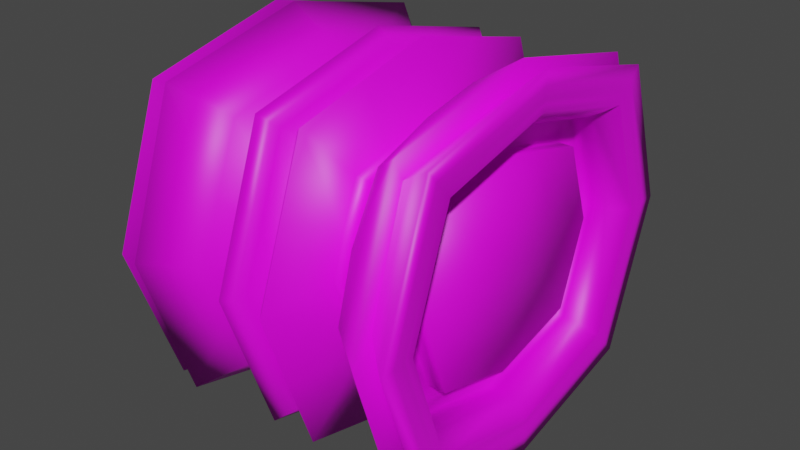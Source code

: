 # Source: 4.blend  (saved by Blender 3.2.14; exported with 4.5.12 LTS)
import bpy
from mathutils import Matrix  # noqa: F401  (used for matrix-valued properties, if any)

bpy.ops.wm.read_factory_settings(use_empty=True)
scene = bpy.context.scene
scene.name = 'Scene'

# ---- images (referenced by path relative to the original .blend; pixels are not part of the script)
import os
ASSET_DIR = os.environ.get("B2B_ASSET_DIR", "")  # directory of the original .blend (textures are referenced by path, not embedded)
HERE = os.path.dirname(os.path.abspath(__file__))  # packed textures are extracted next to this script under _unpacked/

def load_image(name, relpath, width, height, colorspace="sRGB"):
    """Load a texture the original file referenced (path relative to the .blend, or extracted next to this script)."""
    p = next((c for c in (os.path.join(HERE, relpath), os.path.join(ASSET_DIR, relpath)) if relpath and os.path.exists(c)), "")
    if p:
        img = bpy.data.images.load(p, check_existing=True)
        img.name = name
    else:  # same state as the original file: an image datablock whose file is absent (Cycles renders it pink)
        img = bpy.data.images.new(name, width, height)
        img.source = "FILE"
        img.filepath = "//" + (relpath or name)
    img.colorspace_settings.name = colorspace
    return img
img_wheel1 = load_image('Wheel1', 'Wheel1.png', 1024, 1024, 'sRGB')

# ---- materials (node trees are filled in below, after node groups)
mat_material_001 = bpy.data.materials.new('Material.001')
mat_material_001.use_transparent_shadow = False

# ---- material node trees
mat_material_001.use_nodes = True; mat_material_001.node_tree.nodes.clear()
_N = mat_material_001.node_tree.nodes; _L = mat_material_001.node_tree.links
n0 = _N.new('ShaderNodeBsdfPrincipled'); n0.name = 'Principled BSDF'; n0.location = (10, 300)
n0.distribution = 'GGX'
n0.subsurface_method = 'RANDOM_WALK_SKIN'
n0.inputs[3].default_value = 1.45
n0.inputs[27].default_value = (0.0, 0.0, 0.0, 1.0)
n0.inputs[28].default_value = 1.0
n1 = _N.new('ShaderNodeOutputMaterial'); n1.name = 'Material Output'; n1.location = (300, 300)
n2 = _N.new('ShaderNodeTexImage'); n2.name = 'Image Texture'; n2.location = (-369, 100)
n2.image = img_wheel1
_L.new(n0.outputs[0], n1.inputs[0])
_L.new(n2.outputs[0], n0.inputs[0])
n1.is_active_output = True

# ---- world
world_world = bpy.data.worlds.new('World'); scene.world = world_world
world_world.use_nodes = True; world_world.node_tree.nodes.clear()
_N = world_world.node_tree.nodes; _L = world_world.node_tree.links
n0 = _N.new('ShaderNodeOutputWorld'); n0.name = 'World Output'; n0.location = (300, 300)
n1 = _N.new('ShaderNodeBackground'); n1.name = 'Background'; n1.location = (10, 300)
n1.inputs[0].default_value = (0.05088, 0.05088, 0.05088, 1.0)
_L.new(n1.outputs[0], n0.inputs[0])
n0.is_active_output = True
world_world.color = (0.05088, 0.05088, 0.05088)
world_world.use_sun_shadow = False
world_world.sun_shadow_jitter_overblur = 0.0

# ---- meshes
me_cube_001 = bpy.data.meshes.new('Cube.001')
me_cube_001.from_pydata([(-1.0, -0.8163, -0.7979), (-1.0, -0.8172, 0.7976), (-1.0, 0.8163, -0.7979), (-1.0, 0.8172, 0.7976), (1.0, -0.8163, -0.7979), (1.0, -0.8172, 0.7976), (1.0, 0.8163, -0.7979), (1.0, 0.8172, 0.7976), (-1.0, -1.098, 0.009385), (-1.0, 1.098, 0.009385), (1.0, 1.098, 0.009385), (1.0, -1.098, 0.009385), (-1.0, 0.0, -0.9983), (-1.0, -1.571e-09, 0.9983), (1.0, 0.0, -0.9983), (1.0, 1.571e-09, 0.9983), (-1.0, 0.0, -1.143), (-1.0, -0.9239, -0.9163), (-1.0, -1.247, 0.009862), (-1.0, -0.9243, 0.9162), (-1.0, 0.0, 1.143), (-1.0, 0.9243, 0.9162), (-1.0, 1.247, 0.009862), (-1.0, 0.9239, -0.9163), (1.0, 1.247, 0.009862), (1.0, 0.9239, -0.9163), (1.0, 0.0, -1.143), (1.0, 0.0, 1.143), (1.0, -0.9243, 0.9162), (1.0, -1.247, 0.009862), (1.0, -0.9239, -0.9163), (1.0, 0.9243, 0.9162), (-0.728, 0.8074, 0.008454), (-0.728, -0.9927, 0.009048), (-0.728, 0.0, -0.7159), (-0.728, 0.0, 0.8959), (-0.728, -0.6064, -0.567), (-0.728, -0.6085, 0.5665), (-0.728, 0.6085, 0.5665), (-0.728, 0.6064, -0.567), (0.7747, -0.9927, 0.009048), (0.7747, 0.9927, 0.009048), (0.7747, 0.0, -0.7056), (0.7747, 0.0, 0.8959), (0.7747, 0.5988, -0.5586), (0.7747, -0.6009, 0.5581), (0.7747, -0.5988, -0.5586), (0.7747, 0.6009, 0.5581), (-0.3133, 0.0, -0.7264), (-0.1612, -0.9985, -0.9988), (-0.3136, -0.7819, 0.006641), (-0.3204, -0.568, 0.5746), (-0.1612, 0.0, 1.244), (-0.1612, 0.9985, 0.9988), (-0.1612, 1.351, 0.01052), (-0.3206, 0.5682, -0.5736), (0.3136, 0.7819, 0.006641), (0.678, 0.7908, -0.7854), (0.1612, 0.0, -1.244), (0.3133, 0.0, 0.7264), (0.1612, -0.9985, 0.9988), (0.1612, -1.351, 0.01052), (0.3206, -0.5682, -0.5736), (0.6782, 0.7908, 0.7857), (-1.0, 0.0, -0.8959), (-1.0, -0.7402, -0.7142), (-1.0, -0.9927, 0.009048), (-1.0, -0.7415, 0.7138), (-1.0, 0.0, 0.8959), (-1.0, 0.7415, 0.7138), (-1.0, 0.9927, 0.009048), (-1.0, 0.7402, -0.7142), (0.8693, 0.9927, 0.009048), (0.8693, 0.7402, -0.7142), (0.8693, 0.0, -0.8959), (0.8693, 0.0, 0.8959), (0.8693, -0.7415, 0.7138), (0.8693, -0.9927, 0.009048), (0.8693, -0.7402, -0.7142), (0.8693, 0.7415, 0.7138), (0.7747, 0.7968, 0.00842), (0.7747, 0.7402, -0.7142), (0.7747, 0.0, -0.8959), (0.7747, -2.919e-09, 0.7056), (0.7747, -0.7415, 0.7138), (0.7747, -0.7968, 0.00842), (0.7747, -0.7402, -0.7142), (0.7747, 0.7415, 0.7138), (0.8342, 0.0, 0.0102), (0.8342, -0.7968, 0.00842), (0.8342, 0.7968, 0.00842), (0.8342, 0.0, -0.7056), (0.8342, -2.919e-09, 0.7056), (0.8342, 0.5988, -0.5586), (0.8342, -0.6009, 0.5581), (0.8342, -0.5988, -0.5586), (0.8342, 0.6009, 0.5581), (1.0, 1.171, 0.009619), (1.0, 0.869, -0.8559), (1.0, 8.009e-10, -1.069), (1.0, -0.8697, 0.8558), (1.0, 8.009e-10, 1.069), (1.0, -0.869, -0.8559), (1.0, -1.171, 0.009619), (1.0, 0.8697, 0.8558), (0.9895, 1.137, 0.009508), (0.9895, -0.8448, 0.8281), (0.9895, -0.8439, -0.8283), (0.9895, 0.8448, 0.8281), (0.9895, 0.8439, -0.8283), (0.9895, 1.167e-09, -1.036), (0.9895, 1.167e-09, 1.036), (0.9895, -1.137, 0.009508), (0.7063, 0.9927, 0.009048), (0.7063, 0.7402, -0.7142), (0.7063, 0.0, -0.8959), (0.7063, 0.0, 0.8959), (0.7063, -0.7415, 0.7138), (0.7063, -0.9927, 0.009048), (0.7063, -0.7402, -0.7142), (0.7063, 0.7415, 0.7138), (0.7063, 0.7968, 0.00842), (0.7063, 0.5988, -0.5586), (0.7063, 0.0, -0.7056), (0.7063, -2.919e-09, 0.7056), (0.7063, -0.6009, 0.5581), (0.7063, -0.7968, 0.00842), (0.7063, -0.5988, -0.5586), (0.7063, 0.6009, 0.5581), (-0.6853, 0.0, -0.9675), (-0.678, -0.7908, -0.7854), (-0.685, -1.056, 0.008692), (-0.6782, -0.7908, 0.7857), (-0.6853, 0.0, 0.9675), (-0.6782, 0.7908, 0.7857), (-0.685, 1.056, 0.008692), (-0.678, 0.7908, -0.7854), (0.685, 1.056, 0.008692), (0.1612, 0.9985, -0.9988), (0.6853, 0.0, -0.9675), (0.6853, 0.0, 0.9675), (0.6782, -0.7908, 0.7857), (0.685, -1.056, 0.008692), (0.678, -0.7908, -0.7854), (0.1661, 0.5869, 0.5879), (-0.728, 0.0, -0.8959), (-0.728, -0.7402, -0.7142), (-0.728, -0.8074, 0.008454), (-0.728, -0.7415, 0.7138), (-0.728, 2.761e-09, 0.7159), (-0.728, 0.7415, 0.7138), (-0.728, 0.9927, 0.009048), (-0.728, 0.7402, -0.7142), (-0.8998, 0.0, 0.0102), (-0.8998, 0.8074, 0.008454), (-0.8998, -0.8074, 0.008454), (-0.8998, 0.0, -0.7159), (-0.8998, 2.761e-09, 0.7159), (-0.8998, -0.6064, -0.567), (-0.8998, -0.6085, 0.5665), (-0.8998, 0.6085, 0.5665), (-0.8998, 0.6064, -0.567), (0.0, 0.8069, -0.8077), (0.0, 0.8069, 0.8077), (0.0, -0.8069, -0.8077), (0.0, -0.8069, 0.8077), (0.0, -1.092, 0.008996), (0.0, 1.092, 0.008996), (0.0, 0.0, 1.006), (0.0, 0.0, -1.006), (-0.1612, -0.4992, -1.121), (-0.1612, -1.175, 0.5047), (-0.1612, 0.4992, 1.121), (-0.1612, 1.175, -0.4938), (0.1612, 1.175, -0.4938), (0.1612, 0.4992, -1.121), (0.1612, -0.4992, 1.121), (0.1612, -1.175, -0.4938), (-0.1612, -1.175, -0.4938), (-0.1612, 1.175, 0.5047), (0.1612, 1.175, 0.5047), (0.1612, -1.175, 0.5047), (-0.1612, 0.4992, -1.121), (-0.1612, -0.4992, 1.121), (0.1612, -0.4992, -1.121), (0.1612, 0.4992, 1.121), (0.0, 0.4034, -0.9067), (0.0, 0.4034, 0.9067), (0.0, 0.9492, -0.3986), (0.0, -0.9492, -0.3986), (0.0, -0.4034, 0.9067), (0.0, -0.4034, -0.9067), (0.0, -0.9492, 0.4083), (0.0, 0.9492, 0.4083), (-0.5146, -0.3907, -0.965), (-0.3206, -0.5682, -0.5736), (-0.5087, -1.002, 0.4172), (-0.1612, -0.9985, 0.9988), (-0.5147, 0.3906, 0.9634), (-0.3204, 0.568, 0.5746), (-0.5089, 1.003, -0.407), (-0.1612, 0.9985, -0.9988), (0.5089, 1.003, -0.407), (0.3206, 0.5682, -0.5736), (0.5146, 0.3907, -0.965), (0.5147, -0.3906, 0.9634), (0.3204, -0.568, 0.5746), (0.5089, -1.003, -0.407), (0.1612, -0.9985, -0.9988), (-0.5089, -1.003, -0.407), (-0.1612, -1.351, 0.01052), (-0.5087, 1.002, 0.4172), (-0.3136, 0.7819, 0.006641), (0.5087, 1.002, 0.4172), (0.1612, 1.351, 0.01052), (0.5087, -1.002, 0.4172), (0.3136, -0.7819, 0.006641), (-0.5146, 0.3907, -0.965), (-0.1612, 0.0, -1.244), (-0.5147, -0.3906, 0.9634), (-0.3133, 0.0, 0.7264), (0.5146, -0.3907, -0.965), (0.3133, 0.0, -0.7264), (0.5147, 0.3906, 0.9634), (0.1612, 0.0, 1.244), (0.1612, 0.9985, 0.9988), (-1.0, 0.0, -1.245), (-1.0, -1.0, -1.0), (-1.0, -1.353, 0.0102), (-1.0, -1.0, 1.0), (-1.0, 0.0, 1.245), (-1.0, 1.0, 1.0), (-1.0, 1.353, 0.0102), (-1.0, 1.0, -1.0), (1.0, 1.353, 0.0102), (1.0, 1.0, -1.0), (1.0, 0.0, -1.245), (1.0, 0.0, 1.245), (1.0, -1.0, 1.0), (1.0, -1.353, 0.0102), (1.0, -1.0, -1.0), (1.0, 1.0, 1.0), (-0.1661, -0.2934, -0.6599), (-0.1661, -0.5869, -0.5879), (-0.1661, -0.6904, 0.2974), (-0.1661, -0.5869, 0.5879), (-0.1661, 0.2934, 0.6599), (-0.1661, 0.5869, 0.5879), (-0.1661, 0.6904, -0.2895), (-0.1661, 0.5869, -0.5879), (0.1661, 0.6904, -0.2895), (0.1661, 0.5869, -0.5879), (0.1661, 0.2934, -0.6599), (0.1661, -0.2934, 0.6599), (0.1661, -0.5869, 0.5879), (0.1661, -0.6904, -0.2895), (0.1661, -0.5869, -0.5879), (-0.1661, -0.6904, -0.2895), (-0.1661, -0.7939, 0.006975), (-0.1661, 0.6904, 0.2974), (-0.1661, 0.7939, 0.006975), (0.1661, 0.6904, 0.2974), (0.1661, 0.7939, 0.006975), (0.1661, -0.6904, 0.2974), (0.1661, -0.7939, 0.006975), (-0.1661, 0.2934, -0.6599), (-0.1661, 0.0, -0.7319), (-0.1661, -0.2934, 0.6599), (-0.1661, 0.0, 0.7319), (0.1661, -0.2934, -0.6599), (0.1661, 0.0, -0.7319), (0.1661, 0.2934, 0.6599), (0.1661, 0.0, 0.7319), (0.3204, 0.568, 0.5746), (-0.8456, 0.0, -1.265), (-0.8312, -1.042, -1.032), (-0.8457, -1.383, 0.0109), (-0.8316, -1.042, 1.031), (-0.8456, 0.0, 1.264), (-0.8316, 1.042, 1.031), (-0.8457, 1.383, 0.0109), (-0.8312, 1.042, -1.032), (0.8457, 1.383, 0.0109), (0.8312, 1.042, -1.032), (0.8456, 0.0, -1.265), (0.8456, 0.0, 1.264), (0.8316, -1.042, 1.031), (0.8457, -1.383, 0.0109), (0.8312, -1.042, -1.032), (0.8316, 1.042, 1.031), (-0.3107, -0.2753, -0.6632), (-0.5339, -0.8164, -0.8272), (-0.3081, -0.69, 0.2902), (-0.5335, -0.816, 0.8273), (-0.3107, 0.2753, 0.6632), (-0.5335, 0.816, 0.8273), (-0.3082, 0.6901, -0.282), (-0.5339, 0.8164, -0.8272), (0.3082, 0.6901, -0.282), (0.5339, 0.8164, -0.8272), (0.3107, 0.2753, -0.6632), (0.3107, -0.2753, 0.6632), (0.5335, -0.816, 0.8273), (0.3082, -0.6901, -0.282), (0.5339, -0.8164, -0.8272), (-0.3082, -0.6901, -0.282), (-0.5196, -1.13, 0.008513), (-0.3081, 0.69, 0.2902), (-0.5196, 1.13, 0.008513), (0.3081, 0.69, 0.2902), (0.5196, 1.13, 0.008513), (0.3081, -0.69, 0.2902), (0.5196, -1.13, 0.008513), (-0.3107, 0.2753, -0.6632), (-0.5197, 0.0, -1.052), (-0.3107, -0.2753, 0.6632), (-0.5197, 0.0, 1.051), (0.3107, -0.2753, -0.6632), (0.5197, 0.0, -1.052), (0.3107, 0.2753, 0.6632), (0.5197, 0.0, 1.051), (0.5335, 0.816, 0.8273), (-0.1002, -0.4753, -1.068), (-0.1002, -0.9505, -0.951), (-0.1002, -1.118, 0.4806), (-0.1002, -0.9505, 0.951), (-0.1002, 0.4753, 1.068), (-0.1002, 0.9505, 0.951), (-0.1002, 1.118, -0.47), (-0.1002, 0.9505, -0.951), (0.1002, 1.118, -0.47), (0.1002, 0.9505, -0.951), (0.1002, 0.4753, -1.068), (0.1002, -0.4753, 1.068), (0.1002, -0.9505, 0.951), (0.1002, -1.118, -0.47), (0.1002, -0.9505, -0.951), (-0.1002, -1.118, -0.47), (-0.1002, -1.286, 0.01014), (-0.1002, 1.118, 0.4806), (-0.1002, 1.286, 0.01014), (0.1002, 1.118, 0.4806), (0.1002, 1.286, 0.01014), (0.1002, -1.118, 0.4806), (0.1002, -1.286, 0.01014), (-0.1002, 0.4753, -1.068), (-0.1002, 0.0, -1.184), (-0.1002, -0.4753, 1.068), (-0.1002, 0.0, 1.184), (0.1002, -0.4753, -1.068), (0.1002, 0.0, -1.184), (0.1002, 0.4753, 1.068), (0.1002, 0.0, 1.184), (0.1002, 0.9505, 0.951), (-0.06234, -0.4571, -1.027), (-0.06234, -0.9142, -0.9147), (-0.06234, -1.075, 0.4623), (-0.06234, -0.9142, 0.9147), (-0.06234, 0.4571, 1.027), (-0.06234, 0.9142, 0.9147), (-0.06234, 1.075, -0.4519), (-0.06234, 0.9142, -0.9147), (0.06234, 1.075, -0.4519), (0.06234, 0.9142, -0.9147), (0.06234, 0.4571, -1.027), (0.06234, -0.4571, 1.027), (0.06234, -0.9142, 0.9147), (0.06234, -1.075, -0.4519), (0.06234, -0.9142, -0.9147), (-0.06234, -1.075, -0.4519), (-0.06234, -1.237, 0.009855), (-0.06234, 1.075, 0.4623), (-0.06234, 1.237, 0.009855), (0.06234, 1.075, 0.4623), (0.06234, 1.237, 0.009855), (0.06234, -1.075, 0.4623), (0.06234, -1.237, 0.009855), (-0.06234, 0.4571, -1.027), (-0.06234, 0.0, -1.139), (-0.06234, -0.4571, 1.027), (-0.06234, 0.0, 1.139), (0.06234, -0.4571, -1.027), (0.06234, 0.0, -1.139), (0.06234, 0.4571, 1.027), (0.06234, 0.0, 1.139), (0.06234, 0.9142, 0.9147), (-0.03644, -0.4034, -0.9067), (-0.03644, -0.8069, -0.8077), (-0.03644, -0.9492, 0.4083), (-0.03644, -0.8069, 0.8077), (-0.03644, 0.4034, 0.9067), (-0.03644, 0.8069, 0.8077), (-0.03644, 0.9492, -0.3986), (-0.03644, 0.8069, -0.8077), (0.03644, 0.9492, -0.3986), (0.03644, 0.8069, -0.8077), (0.03644, 0.4034, -0.9067), (0.03644, -0.4034, 0.9067), (0.03644, -0.8069, 0.8077), (0.03644, -0.9492, -0.3986), (0.03644, -0.8069, -0.8077), (-0.03644, -0.9492, -0.3986), (-0.03644, -1.092, 0.008996), (-0.03644, 0.9492, 0.4083), (-0.03644, 1.092, 0.008996), (0.03644, 0.9492, 0.4083), (0.03644, 1.092, 0.008996), (0.03644, -0.9492, 0.4083), (0.03644, -1.092, 0.008996), (-0.03644, 0.4034, -0.9067), (-0.03644, 0.0, -1.006), (-0.03644, -0.4034, 0.9067), (-0.03644, 0.0, 1.006), (0.03644, -0.4034, -0.9067), (0.03644, 0.0, -1.006), (0.03644, 0.4034, 0.9067), (0.03644, 0.0, 1.006), (0.03644, 0.8069, 0.8077)], [], [(65, 66, 33, 146), (193, 163, 417, 405), (75, 76, 84, 43), (192, 165, 389, 388), (191, 413, 400, 164), (190, 411, 389, 165), (189, 166, 402, 401), (72, 79, 87, 41), (188, 167, 406, 394), (66, 67, 148, 33), (71, 64, 145, 152), (78, 74, 82, 86), (187, 390, 412, 168), (186, 396, 414, 169), (74, 73, 81, 82), (70, 71, 152, 151), (0, 12, 16, 17), (1, 8, 18, 19), (3, 13, 20, 21), (2, 9, 22, 23), (97, 98, 25, 24), (98, 99, 26, 25), (100, 101, 27, 28), (102, 103, 29, 30), (8, 0, 17, 18), (9, 3, 21, 22), (104, 97, 24, 31), (103, 100, 28, 29), (12, 2, 23, 16), (13, 1, 19, 20), (99, 102, 30, 26), (101, 104, 31, 27), (147, 37, 159, 155), (32, 39, 161, 154), (38, 32, 154, 160), (37, 149, 157, 159), (67, 68, 35, 148), (68, 69, 150, 35), (64, 65, 146, 145), (69, 70, 151, 150), (44, 80, 90, 93), (83, 45, 94, 92), (80, 47, 96, 90), (46, 42, 91, 95), (79, 75, 43, 87), (73, 72, 41, 81), (76, 77, 40, 84), (77, 78, 86, 40), (17, 16, 226, 227), (19, 18, 228, 229), (21, 20, 230, 231), (23, 22, 232, 233), (24, 25, 235, 234), (25, 26, 236, 235), (28, 27, 237, 238), (30, 29, 239, 240), (18, 17, 227, 228), (22, 21, 231, 232), (31, 24, 234, 241), (29, 28, 238, 239), (16, 23, 233, 226), (20, 19, 229, 230), (26, 30, 240, 236), (27, 31, 241, 237), (12, 0, 65, 64), (8, 1, 67, 66), (13, 3, 69, 68), (9, 2, 71, 70), (6, 10, 72, 73), (14, 6, 73, 74), (15, 5, 76, 75), (11, 4, 78, 77), (0, 8, 66, 65), (3, 9, 70, 69), (10, 7, 79, 72), (5, 11, 77, 76), (2, 12, 64, 71), (1, 13, 68, 67), (4, 14, 74, 78), (7, 15, 75, 79), (47, 80, 121, 128), (86, 82, 115, 119), (46, 85, 126, 127), (84, 40, 118, 117), (41, 87, 120, 113), (45, 83, 124, 125), (44, 42, 123, 122), (40, 86, 119, 118), (88, 92, 94, 89), (91, 88, 89, 95), (93, 90, 88, 91), (90, 96, 92, 88), (47, 83, 92, 96), (45, 85, 89, 94), (85, 46, 95, 89), (42, 44, 93, 91), (111, 108, 104, 101), (110, 107, 102, 99), (112, 106, 100, 103), (108, 105, 97, 104), (107, 112, 103, 102), (106, 111, 101, 100), (109, 110, 99, 98), (105, 109, 98, 97), (10, 6, 109, 105), (6, 14, 110, 109), (5, 15, 111, 106), (4, 11, 112, 107), (7, 10, 105, 108), (11, 5, 106, 112), (14, 4, 107, 110), (15, 7, 108, 111), (121, 122, 114, 113), (122, 123, 115, 114), (125, 124, 116, 117), (127, 126, 118, 119), (128, 121, 113, 120), (126, 125, 117, 118), (123, 127, 119, 115), (124, 128, 120, 116), (85, 45, 125, 126), (87, 43, 116, 120), (81, 41, 113, 114), (42, 46, 127, 123), (82, 81, 114, 115), (83, 47, 128, 124), (43, 84, 117, 116), (80, 44, 122, 121), (314, 194, 291, 275, 274), (306, 196, 293, 277, 276), (316, 198, 295, 279, 278), (308, 200, 297, 281, 280), (299, 202, 310, 282, 283), (318, 204, 299, 283, 284), (320, 205, 302, 286, 285), (312, 207, 304, 288, 287), (291, 209, 306, 276, 275), (295, 211, 308, 280, 279), (310, 213, 321, 289, 282), (302, 215, 312, 287, 286), (297, 217, 314, 274, 281), (293, 219, 316, 278, 277), (304, 221, 318, 284, 288), (321, 223, 320, 285, 289), (36, 34, 145, 146), (37, 147, 33, 148), (38, 149, 35, 150), (39, 32, 151, 152), (147, 36, 146, 33), (32, 38, 150, 151), (34, 39, 152, 145), (149, 37, 148, 35), (153, 157, 160, 154), (156, 153, 154, 161), (158, 155, 153, 156), (155, 159, 157, 153), (39, 34, 156, 161), (36, 147, 155, 158), (149, 38, 160, 157), (34, 36, 158, 156), (409, 186, 169, 410), (393, 162, 186, 409), (162, 395, 396, 186), (415, 187, 168, 416), (417, 163, 187, 415), (163, 391, 390, 187), (162, 188, 394, 395), (393, 392, 188, 162), (392, 404, 167, 188), (164, 189, 401, 387), (400, 399, 189, 164), (399, 408, 166, 189), (397, 190, 165, 398), (416, 168, 190, 397), (168, 412, 411, 190), (386, 191, 164, 387), (410, 169, 191, 386), (169, 414, 413, 191), (166, 192, 388, 402), (408, 407, 192, 166), (407, 398, 165, 192), (167, 193, 405, 406), (404, 403, 193, 167), (403, 391, 163, 193), (170, 49, 243, 242), (171, 197, 245, 244), (172, 53, 247, 246), (173, 201, 249, 248), (138, 174, 250, 251), (175, 138, 251, 252), (176, 60, 254, 253), (177, 208, 256, 255), (178, 210, 258, 257), (179, 54, 260, 259), (214, 180, 261, 262), (181, 61, 264, 263), (182, 218, 266, 265), (183, 52, 268, 267), (184, 58, 270, 269), (185, 224, 272, 271), (218, 170, 242, 266), (210, 171, 244, 258), (52, 172, 246, 268), (54, 173, 248, 260), (174, 214, 262, 250), (58, 175, 252, 270), (224, 176, 253, 272), (61, 177, 255, 264), (49, 178, 257, 243), (53, 179, 259, 247), (180, 225, 144, 261), (60, 181, 263, 254), (201, 182, 265, 249), (197, 183, 267, 245), (208, 184, 269, 256), (225, 185, 271, 144), (129, 130, 227, 226), (131, 132, 229, 228), (133, 134, 231, 230), (135, 136, 233, 232), (57, 137, 234, 235), (139, 57, 235, 236), (140, 141, 238, 237), (142, 143, 240, 239), (130, 131, 228, 227), (134, 135, 232, 231), (137, 63, 241, 234), (141, 142, 239, 238), (136, 129, 226, 233), (132, 133, 230, 229), (143, 139, 236, 240), (63, 140, 237, 241), (195, 290, 242, 243), (51, 292, 244, 245), (199, 294, 246, 247), (55, 296, 248, 249), (298, 203, 251, 250), (203, 300, 252, 251), (206, 301, 253, 254), (62, 303, 255, 256), (50, 305, 257, 258), (212, 307, 259, 260), (309, 56, 262, 261), (216, 311, 263, 264), (48, 313, 265, 266), (220, 315, 267, 268), (222, 317, 269, 270), (59, 319, 271, 272), (290, 48, 266, 242), (292, 50, 258, 244), (294, 220, 268, 246), (296, 212, 260, 248), (56, 298, 250, 262), (300, 222, 270, 252), (301, 59, 272, 253), (303, 216, 264, 255), (305, 195, 243, 257), (307, 199, 247, 259), (273, 309, 261, 144), (311, 206, 254, 263), (313, 55, 249, 265), (315, 51, 245, 267), (317, 62, 256, 269), (319, 273, 144, 271), (274, 275, 130, 129), (276, 277, 132, 131), (278, 279, 134, 133), (280, 281, 136, 135), (283, 282, 137, 57), (284, 283, 57, 139), (285, 286, 141, 140), (287, 288, 143, 142), (275, 276, 131, 130), (279, 280, 135, 134), (282, 289, 63, 137), (286, 287, 142, 141), (281, 274, 129, 136), (277, 278, 133, 132), (288, 284, 139, 143), (289, 285, 140, 63), (291, 194, 290, 195), (293, 196, 292, 51), (295, 198, 294, 199), (297, 200, 296, 55), (202, 299, 203, 298), (299, 204, 300, 203), (302, 205, 301, 206), (304, 207, 303, 62), (306, 209, 305, 50), (308, 211, 307, 212), (213, 310, 56, 309), (312, 215, 311, 216), (314, 217, 313, 48), (316, 219, 315, 220), (318, 221, 317, 222), (320, 223, 319, 59), (194, 314, 48, 290), (196, 306, 50, 292), (198, 316, 220, 294), (200, 308, 212, 296), (310, 202, 298, 56), (204, 318, 222, 300), (205, 320, 59, 301), (207, 312, 216, 303), (209, 291, 195, 305), (211, 295, 199, 307), (321, 213, 309, 273), (215, 302, 206, 311), (217, 297, 55, 313), (219, 293, 51, 315), (221, 304, 62, 317), (223, 321, 273, 319), (322, 323, 49, 170), (324, 325, 197, 171), (326, 327, 53, 172), (328, 329, 201, 173), (331, 330, 174, 138), (332, 331, 138, 175), (333, 334, 60, 176), (335, 336, 208, 177), (337, 338, 210, 178), (339, 340, 54, 179), (342, 341, 180, 214), (343, 344, 61, 181), (345, 346, 218, 182), (347, 348, 52, 183), (349, 350, 58, 184), (351, 352, 224, 185), (346, 322, 170, 218), (338, 324, 171, 210), (348, 326, 172, 52), (340, 328, 173, 54), (330, 342, 214, 174), (350, 332, 175, 58), (352, 333, 176, 224), (344, 335, 177, 61), (323, 337, 178, 49), (327, 339, 179, 53), (341, 353, 225, 180), (334, 343, 181, 60), (329, 345, 182, 201), (325, 347, 183, 197), (336, 349, 184, 208), (353, 351, 185, 225), (354, 355, 323, 322), (356, 357, 325, 324), (358, 359, 327, 326), (360, 361, 329, 328), (363, 362, 330, 331), (364, 363, 331, 332), (365, 366, 334, 333), (367, 368, 336, 335), (369, 370, 338, 337), (371, 372, 340, 339), (374, 373, 341, 342), (375, 376, 344, 343), (377, 378, 346, 345), (379, 380, 348, 347), (381, 382, 350, 349), (383, 384, 352, 351), (378, 354, 322, 346), (370, 356, 324, 338), (380, 358, 326, 348), (372, 360, 328, 340), (362, 374, 342, 330), (382, 364, 332, 350), (384, 365, 333, 352), (376, 367, 335, 344), (355, 369, 337, 323), (359, 371, 339, 327), (373, 385, 353, 341), (366, 375, 343, 334), (361, 377, 345, 329), (357, 379, 347, 325), (368, 381, 349, 336), (385, 383, 351, 353), (386, 387, 355, 354), (388, 389, 357, 356), (390, 391, 359, 358), (392, 393, 361, 360), (395, 394, 362, 363), (396, 395, 363, 364), (397, 398, 366, 365), (399, 400, 368, 367), (401, 402, 370, 369), (403, 404, 372, 371), (406, 405, 373, 374), (407, 408, 376, 375), (409, 410, 378, 377), (411, 412, 380, 379), (413, 414, 382, 381), (415, 416, 384, 383), (410, 386, 354, 378), (402, 388, 356, 370), (412, 390, 358, 380), (404, 392, 360, 372), (394, 406, 374, 362), (414, 396, 364, 382), (416, 397, 365, 384), (408, 399, 367, 376), (387, 401, 369, 355), (391, 403, 371, 359), (405, 417, 385, 373), (398, 407, 375, 366), (393, 409, 377, 361), (389, 411, 379, 357), (400, 413, 381, 368), (417, 415, 383, 385)])
me_cube_001.polygons.foreach_set('use_smooth', [True] * 408)
_uv = me_cube_001.uv_layers.new(name='UVMap')
_uv.uv.foreach_set('vector', [0.4163, 0.04056, 0.5011, 0.03325, 0.5011, 0.03325, 0.4163, 0.04056, 0.5698, 0.3817, 0.6384, 0.3884, 0.7343, 0.5, 0.5709, 0.3984, 0.59, 0.625, 0.5838, 0.7094, 0.5838, 0.7094, 0.59, 0.625, 0.5631, 0.875, 0.625, 0.875, 0.625, 0.8907, 0.5631, 0.8907, 0.25, 0.6875, 0.2657, 0.6875, 0.2657, 0.75, 0.25, 0.75, 0.7433, 0.6942, 0.76, 0.6931, 0.7544, 0.7613, 0.7366, 0.7634, 0.4314, 0.8683, 0.5013, 0.875, 0.5013, 0.8907, 0.4325, 0.885, 0.5011, 0.5333, 0.5838, 0.5406, 0.5838, 0.5406, 0.5011, 0.5333, 0.4314, 0.3817, 0.5013, 0.375, 0.5013, 0.3907, 0.4304, 0.3984, 0.5011, 0.03325, 0.5838, 0.04057, 0.5838, 0.04057, 0.5011, 0.03325, 0.4163, 0.2094, 0.4102, 0.125, 0.4102, 0.125, 0.4163, 0.2094, 0.4163, 0.7094, 0.4102, 0.625, 0.4102, 0.625, 0.4163, 0.7094, 0.75, 0.5625, 0.7657, 0.5625, 0.7657, 0.625, 0.75, 0.625, 0.25, 0.5625, 0.2657, 0.5625, 0.2657, 0.625, 0.25, 0.625, 0.4102, 0.625, 0.4163, 0.5406, 0.4163, 0.5406, 0.4102, 0.625, 0.5011, 0.2167, 0.4163, 0.2094, 0.4163, 0.2094, 0.5011, 0.2167, 0.4042, 0.02868, 0.3999, 0.125, 0.3853, 0.125, 0.3871, 0.01188, 0.5958, 0.02869, 0.5012, 0.02351, 0.5012, 0.009737, 0.6129, 0.01188, 0.5958, 0.2213, 0.6002, 0.125, 0.6147, 0.125, 0.6129, 0.2381, 0.4042, 0.2213, 0.5012, 0.2265, 0.5012, 0.2402, 0.3871, 0.2381, 0.5012, 0.5168, 0.3958, 0.5204, 0.3871, 0.5119, 0.5012, 0.5098, 0.3958, 0.5204, 0.3927, 0.625, 0.3853, 0.625, 0.3871, 0.5119, 0.6042, 0.7296, 0.6073, 0.625, 0.6147, 0.625, 0.6129, 0.7381, 0.3958, 0.7296, 0.5012, 0.7332, 0.5012, 0.7402, 0.3871, 0.7381, 0.5012, 0.02351, 0.4042, 0.02868, 0.3871, 0.01188, 0.5012, 0.009737, 0.5012, 0.2265, 0.5958, 0.2213, 0.6129, 0.2381, 0.5012, 0.2402, 0.6042, 0.5204, 0.5012, 0.5168, 0.5012, 0.5098, 0.6129, 0.5119, 0.5012, 0.7332, 0.6042, 0.7296, 0.6129, 0.7381, 0.5012, 0.7402, 0.3999, 0.125, 0.4042, 0.2213, 0.3871, 0.2381, 0.3853, 0.125, 0.6002, 0.125, 0.5958, 0.02869, 0.6129, 0.01188, 0.6147, 0.125, 0.3927, 0.625, 0.3958, 0.7296, 0.3871, 0.7381, 0.3853, 0.625, 0.6073, 0.625, 0.6042, 0.5204, 0.6129, 0.5119, 0.6147, 0.625, 0.5011, 0.05036, 0.5644, 0.05896, 0.5644, 0.05896, 0.5011, 0.05036, 0.5011, 0.1996, 0.4357, 0.191, 0.4357, 0.191, 0.5011, 0.1996, 0.5644, 0.191, 0.5011, 0.1996, 0.5011, 0.1996, 0.5644, 0.191, 0.5644, 0.05896, 0.572, 0.125, 0.572, 0.125, 0.5644, 0.05896, 0.5838, 0.04057, 0.59, 0.125, 0.59, 0.125, 0.5838, 0.04057, 0.59, 0.125, 0.5838, 0.2094, 0.5838, 0.2094, 0.59, 0.125, 0.4102, 0.125, 0.4163, 0.04056, 0.4163, 0.04056, 0.4102, 0.125, 0.5838, 0.2094, 0.5011, 0.2167, 0.5011, 0.2167, 0.5838, 0.2094, 0.4368, 0.56, 0.5011, 0.5514, 0.5011, 0.5514, 0.4368, 0.56, 0.5709, 0.625, 0.5633, 0.69, 0.5633, 0.69, 0.5709, 0.625, 0.5011, 0.5514, 0.5633, 0.56, 0.5633, 0.56, 0.5011, 0.5514, 0.4368, 0.69, 0.4293, 0.625, 0.4293, 0.625, 0.4368, 0.69, 0.5838, 0.5406, 0.59, 0.625, 0.59, 0.625, 0.5838, 0.5406, 0.4163, 0.5406, 0.5011, 0.5333, 0.5011, 0.5333, 0.4163, 0.5406, 0.5838, 0.7094, 0.5011, 0.7167, 0.5011, 0.7167, 0.5838, 0.7094, 0.5011, 0.7167, 0.4163, 0.7094, 0.4163, 0.7094, 0.5011, 0.7167, 0.3871, 0.01188, 0.3853, 0.125, 0.375, 0.125, 0.375, 0.0, 0.6129, 0.01188, 0.5012, 0.009737, 0.5013, 0.0, 0.625, 0.0, 0.6129, 0.2381, 0.6147, 0.125, 0.625, 0.125, 0.625, 0.25, 0.3871, 0.2381, 0.5012, 0.2402, 0.5013, 0.25, 0.375, 0.25, 0.5012, 0.5098, 0.3871, 0.5119, 0.375, 0.5, 0.5013, 0.5, 0.3871, 0.5119, 0.3853, 0.625, 0.375, 0.625, 0.375, 0.5, 0.6129, 0.7381, 0.6147, 0.625, 0.625, 0.625, 0.625, 0.75, 0.3871, 0.7381, 0.5012, 0.7402, 0.5013, 0.75, 0.375, 0.75, 0.5012, 0.009737, 0.3871, 0.01188, 0.375, 0.0, 0.5013, 0.0, 0.5012, 0.2402, 0.6129, 0.2381, 0.625, 0.25, 0.5013, 0.25, 0.6129, 0.5119, 0.5012, 0.5098, 0.5013, 0.5, 0.625, 0.5, 0.5012, 0.7402, 0.6129, 0.7381, 0.625, 0.75, 0.5013, 0.75, 0.3853, 0.125, 0.3871, 0.2381, 0.375, 0.25, 0.375, 0.125, 0.6147, 0.125, 0.6129, 0.01188, 0.625, 0.0, 0.625, 0.125, 0.3853, 0.625, 0.3871, 0.7381, 0.375, 0.75, 0.375, 0.625, 0.6147, 0.625, 0.6129, 0.5119, 0.625, 0.5, 0.625, 0.625, 0.3999, 0.125, 0.4042, 0.02868, 0.4163, 0.04056, 0.4102, 0.125, 0.5012, 0.02351, 0.5958, 0.02869, 0.5838, 0.04057, 0.5011, 0.03325, 0.6002, 0.125, 0.5958, 0.2213, 0.5838, 0.2094, 0.59, 0.125, 0.5012, 0.2265, 0.4042, 0.2213, 0.4163, 0.2094, 0.5011, 0.2167, 0.4042, 0.5287, 0.5012, 0.5235, 0.5011, 0.5333, 0.4163, 0.5406, 0.3999, 0.625, 0.4042, 0.5287, 0.4163, 0.5406, 0.4102, 0.625, 0.6002, 0.625, 0.5958, 0.7213, 0.5838, 0.7094, 0.59, 0.625, 0.5012, 0.7265, 0.4042, 0.7213, 0.4163, 0.7094, 0.5011, 0.7167, 0.4042, 0.02868, 0.5012, 0.02351, 0.5011, 0.03325, 0.4163, 0.04056, 0.5958, 0.2213, 0.5012, 0.2265, 0.5011, 0.2167, 0.5838, 0.2094, 0.5012, 0.5235, 0.5958, 0.5287, 0.5838, 0.5406, 0.5011, 0.5333, 0.5958, 0.7213, 0.5012, 0.7265, 0.5011, 0.7167, 0.5838, 0.7094, 0.4042, 0.2213, 0.3999, 0.125, 0.4102, 0.125, 0.4163, 0.2094, 0.5958, 0.02869, 0.6002, 0.125, 0.59, 0.125, 0.5838, 0.04057, 0.4042, 0.7213, 0.3999, 0.625, 0.4102, 0.625, 0.4163, 0.7094, 0.5958, 0.5287, 0.6002, 0.625, 0.59, 0.625, 0.5838, 0.5406, 0.5633, 0.56, 0.5011, 0.5514, 0.5011, 0.5514, 0.5633, 0.56, 0.4163, 0.7094, 0.4102, 0.625, 0.4102, 0.625, 0.4163, 0.7094, 0.4368, 0.69, 0.5011, 0.6986, 0.5011, 0.6986, 0.4368, 0.69, 0.5838, 0.7094, 0.5011, 0.7167, 0.5011, 0.7167, 0.5838, 0.7094, 0.5011, 0.5333, 0.5838, 0.5406, 0.5838, 0.5406, 0.5011, 0.5333, 0.5633, 0.69, 0.5709, 0.625, 0.5709, 0.625, 0.5633, 0.69, 0.4368, 0.56, 0.4293, 0.625, 0.4293, 0.625, 0.4368, 0.56, 0.5011, 0.7167, 0.4163, 0.7094, 0.4163, 0.7094, 0.5011, 0.7167, 0.5013, 0.625, 0.5709, 0.625, 0.5633, 0.69, 0.5011, 0.6986, 0.4293, 0.625, 0.5013, 0.625, 0.5011, 0.6986, 0.4368, 0.69, 0.4368, 0.56, 0.5011, 0.5514, 0.5013, 0.625, 0.4293, 0.625, 0.5011, 0.5514, 0.5633, 0.56, 0.5709, 0.625, 0.5013, 0.625, 0.5633, 0.56, 0.5709, 0.625, 0.5709, 0.625, 0.5633, 0.56, 0.5633, 0.69, 0.5011, 0.6986, 0.5011, 0.6986, 0.5633, 0.69, 0.5011, 0.6986, 0.4368, 0.69, 0.4368, 0.69, 0.5011, 0.6986, 0.4293, 0.625, 0.4368, 0.56, 0.4368, 0.56, 0.4293, 0.625, 0.604, 0.625, 0.6002, 0.5244, 0.6042, 0.5204, 0.6073, 0.625, 0.3961, 0.625, 0.3998, 0.7256, 0.3958, 0.7296, 0.3927, 0.625, 0.5012, 0.73, 0.6002, 0.7256, 0.6042, 0.7296, 0.5012, 0.7332, 0.6002, 0.5244, 0.5012, 0.52, 0.5012, 0.5168, 0.6042, 0.5204, 0.3998, 0.7256, 0.5012, 0.73, 0.5012, 0.7332, 0.3958, 0.7296, 0.6002, 0.7256, 0.604, 0.625, 0.6073, 0.625, 0.6042, 0.7296, 0.3998, 0.5244, 0.3961, 0.625, 0.3927, 0.625, 0.3958, 0.5204, 0.5012, 0.52, 0.3998, 0.5244, 0.3958, 0.5204, 0.5012, 0.5168, 0.5012, 0.5235, 0.4042, 0.5287, 0.3998, 0.5244, 0.5012, 0.52, 0.4042, 0.5287, 0.3999, 0.625, 0.3961, 0.625, 0.3998, 0.5244, 0.5958, 0.7213, 0.6002, 0.625, 0.604, 0.625, 0.6002, 0.7256, 0.4042, 0.7213, 0.5012, 0.7265, 0.5012, 0.73, 0.3998, 0.7256, 0.5958, 0.5287, 0.5012, 0.5235, 0.5012, 0.52, 0.6002, 0.5244, 0.5012, 0.7265, 0.5958, 0.7213, 0.6002, 0.7256, 0.5012, 0.73, 0.3999, 0.625, 0.4042, 0.7213, 0.3998, 0.7256, 0.3961, 0.625, 0.6002, 0.625, 0.5958, 0.5287, 0.6002, 0.5244, 0.604, 0.625, 0.5011, 0.5514, 0.4368, 0.56, 0.4163, 0.5406, 0.5011, 0.5333, 0.4368, 0.56, 0.4293, 0.625, 0.4102, 0.625, 0.4163, 0.5406, 0.5633, 0.69, 0.5709, 0.625, 0.59, 0.625, 0.5838, 0.7094, 0.4368, 0.69, 0.5011, 0.6986, 0.5011, 0.7167, 0.4163, 0.7094, 0.5633, 0.56, 0.5011, 0.5514, 0.5011, 0.5333, 0.5838, 0.5406, 0.5011, 0.6986, 0.5633, 0.69, 0.5838, 0.7094, 0.5011, 0.7167, 0.4293, 0.625, 0.4368, 0.69, 0.4163, 0.7094, 0.4102, 0.625, 0.5709, 0.625, 0.5633, 0.56, 0.5838, 0.5406, 0.59, 0.625, 0.5011, 0.6986, 0.5633, 0.69, 0.5633, 0.69, 0.5011, 0.6986, 0.5838, 0.5406, 0.59, 0.625, 0.59, 0.625, 0.5838, 0.5406, 0.4163, 0.5406, 0.5011, 0.5333, 0.5011, 0.5333, 0.4163, 0.5406, 0.4293, 0.625, 0.4368, 0.69, 0.4368, 0.69, 0.4293, 0.625, 0.4102, 0.625, 0.4163, 0.5406, 0.4163, 0.5406, 0.4102, 0.625, 0.5709, 0.625, 0.5633, 0.56, 0.5633, 0.56, 0.5709, 0.625, 0.59, 0.625, 0.5838, 0.7094, 0.5838, 0.7094, 0.59, 0.625, 0.5011, 0.5514, 0.4368, 0.56, 0.4368, 0.56, 0.5011, 0.5514, 0.143, 0.6252, 0.1429, 0.683, 0.143, 0.7467, 0.1339, 0.7529, 0.1339, 0.6252, 0.5019, 0.9819, 0.5617, 0.9819, 0.6241, 0.9819, 0.6258, 0.9913, 0.502, 0.9913, 0.857, 0.6248, 0.857, 0.567, 0.857, 0.5034, 0.8661, 0.497, 0.8661, 0.6248, 0.5005, 0.2681, 0.4398, 0.2681, 0.3761, 0.2681, 0.3741, 0.2587, 0.5007, 0.2587, 0.357, 0.5033, 0.4309, 0.4909, 0.5004, 0.482, 0.5006, 0.4913, 0.3661, 0.4971, 0.357, 0.6248, 0.3571, 0.567, 0.357, 0.5033, 0.3661, 0.4971, 0.3661, 0.6248, 0.6429, 0.6252, 0.6344, 0.6916, 0.6241, 0.7681, 0.6258, 0.7587, 0.6339, 0.6252, 0.5004, 0.768, 0.4309, 0.7591, 0.357, 0.7467, 0.3661, 0.7529, 0.5007, 0.7587, 0.3761, 0.9819, 0.44, 0.9819, 0.5019, 0.9819, 0.502, 0.9913, 0.3741, 0.9913, 0.6241, 0.2681, 0.5614, 0.2681, 0.5005, 0.2681, 0.5007, 0.2587, 0.6258, 0.2587, 0.5004, 0.482, 0.5703, 0.4909, 0.643, 0.5034, 0.6339, 0.497, 0.5006, 0.4913, 0.6241, 0.7681, 0.5614, 0.7681, 0.5004, 0.768, 0.5007, 0.7587, 0.6258, 0.7587, 0.143, 0.5033, 0.1429, 0.5671, 0.143, 0.6252, 0.1339, 0.6252, 0.1339, 0.4971, 0.857, 0.7466, 0.857, 0.6829, 0.857, 0.6248, 0.8661, 0.6248, 0.8661, 0.753, 0.357, 0.7467, 0.3571, 0.6829, 0.357, 0.6248, 0.3661, 0.6248, 0.3661, 0.7529, 0.643, 0.5034, 0.6429, 0.5671, 0.6429, 0.6252, 0.6339, 0.6252, 0.6339, 0.497, 0.4357, 0.059, 0.4283, 0.125, 0.4102, 0.125, 0.4163, 0.04056, 0.5644, 0.05896, 0.5011, 0.05036, 0.5011, 0.03325, 0.5838, 0.04057, 0.5644, 0.191, 0.572, 0.125, 0.59, 0.125, 0.5838, 0.2094, 0.4357, 0.191, 0.5011, 0.1996, 0.5011, 0.2167, 0.4163, 0.2094, 0.5011, 0.05036, 0.4357, 0.059, 0.4163, 0.04056, 0.5011, 0.03325, 0.5011, 0.1996, 0.5644, 0.191, 0.5838, 0.2094, 0.5011, 0.2167, 0.4283, 0.125, 0.4357, 0.191, 0.4163, 0.2094, 0.4102, 0.125, 0.572, 0.125, 0.5644, 0.05896, 0.5838, 0.04057, 0.59, 0.125, 0.5013, 0.125, 0.572, 0.125, 0.5644, 0.191, 0.5011, 0.1996, 0.4283, 0.125, 0.5013, 0.125, 0.5011, 0.1996, 0.4357, 0.191, 0.4357, 0.059, 0.5011, 0.05036, 0.5013, 0.125, 0.4283, 0.125, 0.5011, 0.05036, 0.5644, 0.05896, 0.572, 0.125, 0.5013, 0.125, 0.4357, 0.191, 0.4283, 0.125, 0.4283, 0.125, 0.4357, 0.191, 0.4357, 0.059, 0.5011, 0.05036, 0.5011, 0.05036, 0.4357, 0.059, 0.572, 0.125, 0.5644, 0.191, 0.5644, 0.191, 0.572, 0.125, 0.4283, 0.125, 0.4357, 0.059, 0.4357, 0.059, 0.4283, 0.125, 0.2343, 0.5625, 0.25, 0.5625, 0.25, 0.625, 0.2343, 0.625, 0.2343, 0.5, 0.25, 0.5, 0.25, 0.5625, 0.2343, 0.5625, 0.25, 0.5, 0.2657, 0.5, 0.2657, 0.5625, 0.25, 0.5625, 0.7343, 0.5625, 0.75, 0.5625, 0.75, 0.625, 0.7343, 0.625, 0.7343, 0.5, 0.75, 0.5, 0.75, 0.5625, 0.7343, 0.5625, 0.75, 0.5, 0.7657, 0.5, 0.7657, 0.5625, 0.75, 0.5625, 0.3616, 0.3884, 0.4314, 0.3817, 0.4304, 0.3984, 0.2657, 0.5, 0.3637, 0.3706, 0.4325, 0.365, 0.4314, 0.3817, 0.3616, 0.3884, 0.4325, 0.365, 0.5013, 0.3593, 0.5013, 0.375, 0.4314, 0.3817, 0.3616, 0.8616, 0.4314, 0.8683, 0.4325, 0.885, 0.3637, 0.8794, 0.2657, 0.75, 0.4304, 0.8516, 0.4314, 0.8683, 0.3616, 0.8616, 0.4304, 0.8516, 0.5013, 0.8593, 0.5013, 0.875, 0.4314, 0.8683, 0.7266, 0.6953, 0.7433, 0.6942, 0.7366, 0.7634, 0.625, 0.8593, 0.7343, 0.625, 0.75, 0.625, 0.7433, 0.6942, 0.7266, 0.6953, 0.75, 0.625, 0.7657, 0.625, 0.76, 0.6931, 0.7433, 0.6942, 0.2343, 0.6875, 0.25, 0.6875, 0.25, 0.75, 0.2343, 0.75, 0.2343, 0.625, 0.25, 0.625, 0.25, 0.6875, 0.2343, 0.6875, 0.25, 0.625, 0.2657, 0.625, 0.2657, 0.6875, 0.25, 0.6875, 0.5013, 0.875, 0.5631, 0.875, 0.5631, 0.8907, 0.5013, 0.8907, 0.5013, 0.8593, 0.5631, 0.8593, 0.5631, 0.875, 0.5013, 0.875, 0.5631, 0.8593, 0.625, 0.8593, 0.625, 0.875, 0.5631, 0.875, 0.5013, 0.375, 0.5698, 0.3817, 0.5709, 0.3984, 0.5013, 0.3907, 0.5013, 0.3593, 0.5688, 0.365, 0.5698, 0.3817, 0.5013, 0.375, 0.5688, 0.365, 0.6363, 0.3706, 0.6384, 0.3884, 0.5698, 0.3817, 0.194, 0.6875, 0.194, 0.75, 0.1518, 0.75, 0.1518, 0.6875, 0.5631, 0.931, 0.625, 0.931, 0.625, 0.9732, 0.5631, 0.9732, 0.806, 0.5625, 0.806, 0.5, 0.8482, 0.5, 0.8482, 0.5625, 0.4353, 0.3219, 0.3692, 0.3248, 0.375, 0.2768, 0.4381, 0.2768, 0.306, 0.5, 0.4276, 0.4415, 0.4247, 0.4866, 0.3482, 0.5, 0.306, 0.5625, 0.306, 0.5, 0.3482, 0.5, 0.3482, 0.5625, 0.6835, 0.698, 0.625, 0.819, 0.625, 0.7768, 0.6384, 0.7009, 0.4276, 0.8085, 0.306, 0.75, 0.3482, 0.75, 0.4247, 0.7634, 0.4353, 0.9281, 0.5013, 0.931, 0.5013, 0.9732, 0.4381, 0.9732, 0.566, 0.3219, 0.5013, 0.319, 0.5013, 0.2768, 0.5631, 0.2768, 0.5013, 0.431, 0.5737, 0.4415, 0.5765, 0.4866, 0.5013, 0.4732, 0.5631, 0.819, 0.5013, 0.819, 0.5013, 0.7768, 0.5631, 0.7768, 0.194, 0.5625, 0.194, 0.625, 0.1518, 0.625, 0.1518, 0.5625, 0.8031, 0.6904, 0.806, 0.625, 0.8482, 0.625, 0.8482, 0.6875, 0.306, 0.6875, 0.306, 0.625, 0.3482, 0.625, 0.3482, 0.6875, 0.694, 0.5625, 0.694, 0.625, 0.6518, 0.625, 0.6518, 0.5625, 0.194, 0.625, 0.194, 0.6875, 0.1518, 0.6875, 0.1518, 0.625, 0.5013, 0.931, 0.5631, 0.931, 0.5631, 0.9732, 0.5013, 0.9732, 0.806, 0.625, 0.806, 0.5625, 0.8482, 0.5625, 0.8482, 0.625, 0.5013, 0.319, 0.4353, 0.3219, 0.4381, 0.2768, 0.5013, 0.2768, 0.4276, 0.4415, 0.5013, 0.431, 0.5013, 0.4732, 0.4247, 0.4866, 0.306, 0.625, 0.306, 0.5625, 0.3482, 0.5625, 0.3482, 0.625, 0.694, 0.625, 0.6835, 0.698, 0.6384, 0.7009, 0.6518, 0.625, 0.5013, 0.819, 0.4276, 0.8085, 0.4247, 0.7634, 0.5013, 0.7768, 0.3692, 0.9252, 0.4353, 0.9281, 0.4381, 0.9732, 0.375, 0.9732, 0.6308, 0.3248, 0.566, 0.3219, 0.5631, 0.2768, 0.625, 0.2768, 0.5737, 0.4415, 0.694, 0.5, 0.6518, 0.5, 0.5765, 0.4866, 0.625, 0.819, 0.5631, 0.819, 0.5631, 0.7768, 0.625, 0.7768, 0.194, 0.5, 0.194, 0.5625, 0.1518, 0.5625, 0.1518, 0.5, 0.8002, 0.7558, 0.8031, 0.6904, 0.8482, 0.6875, 0.8482, 0.75, 0.306, 0.75, 0.306, 0.6875, 0.3482, 0.6875, 0.3482, 0.75, 0.694, 0.5, 0.694, 0.5625, 0.6518, 0.5625, 0.6518, 0.5, 0.1313, 0.6252, 0.1313, 0.7523, 0.125, 0.75, 0.125, 0.625, 0.5018, 0.9938, 0.6258, 0.9938, 0.625, 1.0, 0.5013, 1.0, 0.8687, 0.6248, 0.8687, 0.4976, 0.875, 0.5, 0.875, 0.625, 0.5008, 0.2562, 0.3742, 0.2562, 0.375, 0.25, 0.5013, 0.25, 0.3687, 0.4977, 0.5008, 0.4937, 0.5013, 0.5, 0.375, 0.5, 0.3687, 0.6248, 0.3687, 0.4977, 0.375, 0.5, 0.375, 0.625, 0.6313, 0.6252, 0.6258, 0.7562, 0.625, 0.75, 0.625, 0.625, 0.5008, 0.7562, 0.3687, 0.7523, 0.375, 0.75, 0.5013, 0.75, 0.3742, 0.9938, 0.5018, 0.9938, 0.5013, 1.0, 0.375, 1.0, 0.6258, 0.2562, 0.5008, 0.2562, 0.5013, 0.25, 0.625, 0.25, 0.5008, 0.4937, 0.6313, 0.4976, 0.625, 0.5, 0.5013, 0.5, 0.6258, 0.7562, 0.5008, 0.7562, 0.5013, 0.75, 0.625, 0.75, 0.1313, 0.4977, 0.1313, 0.6252, 0.125, 0.625, 0.125, 0.5, 0.8687, 0.7524, 0.8687, 0.6248, 0.875, 0.625, 0.875, 0.75, 0.3687, 0.7523, 0.3687, 0.6248, 0.375, 0.625, 0.375, 0.75, 0.6313, 0.4976, 0.6313, 0.6252, 0.625, 0.625, 0.625, 0.5, 0.1455, 0.7473, 0.1455, 0.6842, 0.1518, 0.6875, 0.1518, 0.75, 0.6241, 0.9794, 0.562, 0.9794, 0.5631, 0.9732, 0.625, 0.9732, 0.8545, 0.5027, 0.8545, 0.5658, 0.8482, 0.5625, 0.8482, 0.5, 0.376, 0.2706, 0.4394, 0.2706, 0.4381, 0.2768, 0.375, 0.2768, 0.4293, 0.4896, 0.3545, 0.5027, 0.3482, 0.5, 0.4247, 0.4866, 0.3545, 0.5027, 0.3545, 0.5658, 0.3482, 0.5625, 0.3482, 0.5, 0.6241, 0.7706, 0.6356, 0.6941, 0.6384, 0.7009, 0.625, 0.7768, 0.3545, 0.7473, 0.4293, 0.7604, 0.4247, 0.7634, 0.3482, 0.75, 0.5018, 0.9794, 0.4394, 0.9794, 0.4381, 0.9732, 0.5013, 0.9732, 0.5007, 0.2706, 0.562, 0.2706, 0.5631, 0.2768, 0.5013, 0.2768, 0.5722, 0.4896, 0.5006, 0.4795, 0.5013, 0.4732, 0.5765, 0.4866, 0.5006, 0.7705, 0.562, 0.7706, 0.5631, 0.7768, 0.5013, 0.7768, 0.1455, 0.6252, 0.1455, 0.5658, 0.1518, 0.5625, 0.1518, 0.625, 0.8545, 0.6248, 0.8545, 0.6842, 0.8482, 0.6875, 0.8482, 0.625, 0.3545, 0.6248, 0.3545, 0.6842, 0.3482, 0.6875, 0.3482, 0.625, 0.6455, 0.6252, 0.6455, 0.5658, 0.6518, 0.5625, 0.6518, 0.625, 0.1455, 0.6842, 0.1455, 0.6252, 0.1518, 0.625, 0.1518, 0.6875, 0.562, 0.9794, 0.5018, 0.9794, 0.5013, 0.9732, 0.5631, 0.9732, 0.8545, 0.5658, 0.8545, 0.6248, 0.8482, 0.625, 0.8482, 0.5625, 0.4394, 0.2706, 0.5007, 0.2706, 0.5013, 0.2768, 0.4381, 0.2768, 0.5006, 0.4795, 0.4293, 0.4896, 0.4247, 0.4866, 0.5013, 0.4732, 0.3545, 0.5658, 0.3545, 0.6248, 0.3482, 0.625, 0.3482, 0.5625, 0.6356, 0.6941, 0.6455, 0.6252, 0.6518, 0.625, 0.6384, 0.7009, 0.4293, 0.7604, 0.5006, 0.7705, 0.5013, 0.7768, 0.4247, 0.7634, 0.4394, 0.9794, 0.376, 0.9794, 0.375, 0.9732, 0.4381, 0.9732, 0.562, 0.2706, 0.6241, 0.2706, 0.625, 0.2768, 0.5631, 0.2768, 0.6455, 0.5027, 0.5722, 0.4896, 0.5765, 0.4866, 0.6518, 0.5, 0.562, 0.7706, 0.6241, 0.7706, 0.625, 0.7768, 0.5631, 0.7768, 0.1455, 0.5658, 0.1455, 0.5027, 0.1518, 0.5, 0.1518, 0.5625, 0.8545, 0.6842, 0.8545, 0.7473, 0.8482, 0.75, 0.8482, 0.6875, 0.3545, 0.6842, 0.3545, 0.7473, 0.3482, 0.75, 0.3482, 0.6875, 0.6455, 0.5658, 0.6455, 0.5027, 0.6518, 0.5, 0.6518, 0.5625, 0.1339, 0.6252, 0.1339, 0.7529, 0.1313, 0.7523, 0.1313, 0.6252, 0.502, 0.9913, 0.6258, 0.9913, 0.6258, 0.9938, 0.5018, 0.9938, 0.8661, 0.6248, 0.8661, 0.497, 0.8687, 0.4976, 0.8687, 0.6248, 0.5007, 0.2587, 0.3741, 0.2587, 0.3742, 0.2562, 0.5008, 0.2562, 0.3661, 0.4971, 0.5006, 0.4913, 0.5008, 0.4937, 0.3687, 0.4977, 0.3661, 0.6248, 0.3661, 0.4971, 0.3687, 0.4977, 0.3687, 0.6248, 0.6339, 0.6252, 0.6258, 0.7587, 0.6258, 0.7562, 0.6313, 0.6252, 0.5007, 0.7587, 0.3661, 0.7529, 0.3687, 0.7523, 0.5008, 0.7562, 0.3741, 0.9913, 0.502, 0.9913, 0.5018, 0.9938, 0.3742, 0.9938, 0.6258, 0.2587, 0.5007, 0.2587, 0.5008, 0.2562, 0.6258, 0.2562, 0.5006, 0.4913, 0.6339, 0.497, 0.6313, 0.4976, 0.5008, 0.4937, 0.6258, 0.7587, 0.5007, 0.7587, 0.5008, 0.7562, 0.6258, 0.7562, 0.1339, 0.4971, 0.1339, 0.6252, 0.1313, 0.6252, 0.1313, 0.4977, 0.8661, 0.753, 0.8661, 0.6248, 0.8687, 0.6248, 0.8687, 0.7524, 0.3661, 0.7529, 0.3661, 0.6248, 0.3687, 0.6248, 0.3687, 0.7523, 0.6339, 0.497, 0.6339, 0.6252, 0.6313, 0.6252, 0.6313, 0.4976, 0.143, 0.7467, 0.1429, 0.683, 0.1455, 0.6842, 0.1455, 0.7473, 0.6241, 0.9819, 0.5617, 0.9819, 0.562, 0.9794, 0.6241, 0.9794, 0.857, 0.5034, 0.857, 0.567, 0.8545, 0.5658, 0.8545, 0.5027, 0.3761, 0.2681, 0.4398, 0.2681, 0.4394, 0.2706, 0.376, 0.2706, 0.4309, 0.4909, 0.357, 0.5033, 0.3545, 0.5027, 0.4293, 0.4896, 0.357, 0.5033, 0.3571, 0.567, 0.3545, 0.5658, 0.3545, 0.5027, 0.6241, 0.7681, 0.6344, 0.6916, 0.6356, 0.6941, 0.6241, 0.7706, 0.357, 0.7467, 0.4309, 0.7591, 0.4293, 0.7604, 0.3545, 0.7473, 0.5019, 0.9819, 0.44, 0.9819, 0.4394, 0.9794, 0.5018, 0.9794, 0.5005, 0.2681, 0.5614, 0.2681, 0.562, 0.2706, 0.5007, 0.2706, 0.5703, 0.4909, 0.5004, 0.482, 0.5006, 0.4795, 0.5722, 0.4896, 0.5004, 0.768, 0.5614, 0.7681, 0.562, 0.7706, 0.5006, 0.7705, 0.143, 0.6252, 0.1429, 0.5671, 0.1455, 0.5658, 0.1455, 0.6252, 0.857, 0.6248, 0.857, 0.6829, 0.8545, 0.6842, 0.8545, 0.6248, 0.357, 0.6248, 0.3571, 0.6829, 0.3545, 0.6842, 0.3545, 0.6248, 0.6429, 0.6252, 0.6429, 0.5671, 0.6455, 0.5658, 0.6455, 0.6252, 0.1429, 0.683, 0.143, 0.6252, 0.1455, 0.6252, 0.1455, 0.6842, 0.5617, 0.9819, 0.5019, 0.9819, 0.5018, 0.9794, 0.562, 0.9794, 0.857, 0.567, 0.857, 0.6248, 0.8545, 0.6248, 0.8545, 0.5658, 0.4398, 0.2681, 0.5005, 0.2681, 0.5007, 0.2706, 0.4394, 0.2706, 0.5004, 0.482, 0.4309, 0.4909, 0.4293, 0.4896, 0.5006, 0.4795, 0.3571, 0.567, 0.357, 0.6248, 0.3545, 0.6248, 0.3545, 0.5658, 0.6344, 0.6916, 0.6429, 0.6252, 0.6455, 0.6252, 0.6356, 0.6941, 0.4309, 0.7591, 0.5004, 0.768, 0.5006, 0.7705, 0.4293, 0.7604, 0.44, 0.9819, 0.3761, 0.9819, 0.376, 0.9794, 0.4394, 0.9794, 0.5614, 0.2681, 0.6241, 0.2681, 0.6241, 0.2706, 0.562, 0.2706, 0.643, 0.5034, 0.5703, 0.4909, 0.5722, 0.4896, 0.6455, 0.5027, 0.5614, 0.7681, 0.6241, 0.7681, 0.6241, 0.7706, 0.562, 0.7706, 0.1429, 0.5671, 0.143, 0.5033, 0.1455, 0.5027, 0.1455, 0.5658, 0.857, 0.6829, 0.857, 0.7466, 0.8545, 0.7473, 0.8545, 0.6842, 0.3571, 0.6829, 0.357, 0.7467, 0.3545, 0.7473, 0.3545, 0.6842, 0.6429, 0.5671, 0.643, 0.5034, 0.6455, 0.5027, 0.6455, 0.5658, 0.2134, 0.6875, 0.2134, 0.75, 0.194, 0.75, 0.194, 0.6875, 0.5631, 0.9116, 0.625, 0.9116, 0.625, 0.931, 0.5631, 0.931, 0.7866, 0.5625, 0.7866, 0.5, 0.806, 0.5, 0.806, 0.5625, 0.4339, 0.3426, 0.3666, 0.3469, 0.3692, 0.3248, 0.4353, 0.3219, 0.2866, 0.5, 0.4289, 0.4208, 0.4276, 0.4415, 0.306, 0.5, 0.2866, 0.5625, 0.2866, 0.5, 0.306, 0.5, 0.306, 0.5625, 0.7042, 0.6967, 0.625, 0.8384, 0.625, 0.819, 0.6835, 0.698, 0.4289, 0.8292, 0.2866, 0.75, 0.306, 0.75, 0.4276, 0.8085, 0.4339, 0.9074, 0.5013, 0.9116, 0.5013, 0.931, 0.4353, 0.9281, 0.5673, 0.3426, 0.5013, 0.3384, 0.5013, 0.319, 0.566, 0.3219, 0.5013, 0.4116, 0.5723, 0.4208, 0.5737, 0.4415, 0.5013, 0.431, 0.5631, 0.8384, 0.5013, 0.8384, 0.5013, 0.819, 0.5631, 0.819, 0.2134, 0.5625, 0.2134, 0.625, 0.194, 0.625, 0.194, 0.5625, 0.7824, 0.6917, 0.7866, 0.625, 0.806, 0.625, 0.8031, 0.6904, 0.2866, 0.6875, 0.2866, 0.625, 0.306, 0.625, 0.306, 0.6875, 0.7134, 0.5625, 0.7134, 0.625, 0.694, 0.625, 0.694, 0.5625, 0.2134, 0.625, 0.2134, 0.6875, 0.194, 0.6875, 0.194, 0.625, 0.5013, 0.9116, 0.5631, 0.9116, 0.5631, 0.931, 0.5013, 0.931, 0.7866, 0.625, 0.7866, 0.5625, 0.806, 0.5625, 0.806, 0.625, 0.5013, 0.3384, 0.4339, 0.3426, 0.4353, 0.3219, 0.5013, 0.319, 0.4289, 0.4208, 0.5013, 0.4116, 0.5013, 0.431, 0.4276, 0.4415, 0.2866, 0.625, 0.2866, 0.5625, 0.306, 0.5625, 0.306, 0.625, 0.7134, 0.625, 0.7042, 0.6967, 0.6835, 0.698, 0.694, 0.625, 0.5013, 0.8384, 0.4289, 0.8292, 0.4276, 0.8085, 0.5013, 0.819, 0.3666, 0.9031, 0.4339, 0.9074, 0.4353, 0.9281, 0.3692, 0.9252, 0.6334, 0.3469, 0.5673, 0.3426, 0.566, 0.3219, 0.6308, 0.3248, 0.5723, 0.4208, 0.7134, 0.5, 0.694, 0.5, 0.5737, 0.4415, 0.625, 0.8384, 0.5631, 0.8384, 0.5631, 0.819, 0.625, 0.819, 0.2134, 0.5, 0.2134, 0.5625, 0.194, 0.5625, 0.194, 0.5, 0.7781, 0.7584, 0.7824, 0.6917, 0.8031, 0.6904, 0.8002, 0.7558, 0.2866, 0.75, 0.2866, 0.6875, 0.306, 0.6875, 0.306, 0.75, 0.7134, 0.5, 0.7134, 0.5625, 0.694, 0.5625, 0.694, 0.5, 0.2263, 0.6875, 0.2263, 0.75, 0.2134, 0.75, 0.2134, 0.6875, 0.5631, 0.8987, 0.625, 0.8987, 0.625, 0.9116, 0.5631, 0.9116, 0.7737, 0.5625, 0.7737, 0.5, 0.7866, 0.5, 0.7866, 0.5625, 0.433, 0.3564, 0.3648, 0.3615, 0.3666, 0.3469, 0.4339, 0.3426, 0.2737, 0.5, 0.4298, 0.407, 0.4289, 0.4208, 0.2866, 0.5, 0.2737, 0.5625, 0.2737, 0.5, 0.2866, 0.5, 0.2866, 0.5625, 0.718, 0.6958, 0.625, 0.8513, 0.625, 0.8384, 0.7042, 0.6967, 0.4298, 0.843, 0.2737, 0.75, 0.2866, 0.75, 0.4289, 0.8292, 0.433, 0.8936, 0.5013, 0.8987, 0.5013, 0.9116, 0.4339, 0.9074, 0.5682, 0.3564, 0.5013, 0.3513, 0.5013, 0.3384, 0.5673, 0.3426, 0.5013, 0.3987, 0.5715, 0.407, 0.5723, 0.4208, 0.5013, 0.4116, 0.5631, 0.8513, 0.5013, 0.8513, 0.5013, 0.8384, 0.5631, 0.8384, 0.2263, 0.5625, 0.2263, 0.625, 0.2134, 0.625, 0.2134, 0.5625, 0.7686, 0.6926, 0.7737, 0.625, 0.7866, 0.625, 0.7824, 0.6917, 0.2737, 0.6875, 0.2737, 0.625, 0.2866, 0.625, 0.2866, 0.6875, 0.7263, 0.5625, 0.7263, 0.625, 0.7134, 0.625, 0.7134, 0.5625, 0.2263, 0.625, 0.2263, 0.6875, 0.2134, 0.6875, 0.2134, 0.625, 0.5013, 0.8987, 0.5631, 0.8987, 0.5631, 0.9116, 0.5013, 0.9116, 0.7737, 0.625, 0.7737, 0.5625, 0.7866, 0.5625, 0.7866, 0.625, 0.5013, 0.3513, 0.433, 0.3564, 0.4339, 0.3426, 0.5013, 0.3384, 0.4298, 0.407, 0.5013, 0.3987, 0.5013, 0.4116, 0.4289, 0.4208, 0.2737, 0.625, 0.2737, 0.5625, 0.2866, 0.5625, 0.2866, 0.625, 0.7263, 0.625, 0.718, 0.6958, 0.7042, 0.6967, 0.7134, 0.625, 0.5013, 0.8513, 0.4298, 0.843, 0.4289, 0.8292, 0.5013, 0.8384, 0.3648, 0.8885, 0.433, 0.8936, 0.4339, 0.9074, 0.3666, 0.9031, 0.6352, 0.3615, 0.5682, 0.3564, 0.5673, 0.3426, 0.6334, 0.3469, 0.5715, 0.407, 0.7263, 0.5, 0.7134, 0.5, 0.5723, 0.4208, 0.625, 0.8513, 0.5631, 0.8513, 0.5631, 0.8384, 0.625, 0.8384, 0.2263, 0.5, 0.2263, 0.5625, 0.2134, 0.5625, 0.2134, 0.5, 0.7635, 0.7602, 0.7686, 0.6926, 0.7824, 0.6917, 0.7781, 0.7584, 0.2737, 0.75, 0.2737, 0.6875, 0.2866, 0.6875, 0.2866, 0.75, 0.7263, 0.5, 0.7263, 0.5625, 0.7134, 0.5625, 0.7134, 0.5, 0.2343, 0.6875, 0.2343, 0.75, 0.2263, 0.75, 0.2263, 0.6875, 0.5631, 0.8907, 0.625, 0.8907, 0.625, 0.8987, 0.5631, 0.8987, 0.7657, 0.5625, 0.7657, 0.5, 0.7737, 0.5, 0.7737, 0.5625, 0.4325, 0.365, 0.3637, 0.3706, 0.3648, 0.3615, 0.433, 0.3564, 0.2657, 0.5, 0.4304, 0.3984, 0.4298, 0.407, 0.2737, 0.5, 0.2657, 0.5625, 0.2657, 0.5, 0.2737, 0.5, 0.2737, 0.5625, 0.7266, 0.6953, 0.625, 0.8593, 0.625, 0.8513, 0.718, 0.6958, 0.4304, 0.8516, 0.2657, 0.75, 0.2737, 0.75, 0.4298, 0.843, 0.4325, 0.885, 0.5013, 0.8907, 0.5013, 0.8987, 0.433, 0.8936, 0.5688, 0.365, 0.5013, 0.3593, 0.5013, 0.3513, 0.5682, 0.3564, 0.5013, 0.3907, 0.5709, 0.3984, 0.5715, 0.407, 0.5013, 0.3987, 0.5631, 0.8593, 0.5013, 0.8593, 0.5013, 0.8513, 0.5631, 0.8513, 0.2343, 0.5625, 0.2343, 0.625, 0.2263, 0.625, 0.2263, 0.5625, 0.76, 0.6931, 0.7657, 0.625, 0.7737, 0.625, 0.7686, 0.6926, 0.2657, 0.6875, 0.2657, 0.625, 0.2737, 0.625, 0.2737, 0.6875, 0.7343, 0.5625, 0.7343, 0.625, 0.7263, 0.625, 0.7263, 0.5625, 0.2343, 0.625, 0.2343, 0.6875, 0.2263, 0.6875, 0.2263, 0.625, 0.5013, 0.8907, 0.5631, 0.8907, 0.5631, 0.8987, 0.5013, 0.8987, 0.7657, 0.625, 0.7657, 0.5625, 0.7737, 0.5625, 0.7737, 0.625, 0.5013, 0.3593, 0.4325, 0.365, 0.433, 0.3564, 0.5013, 0.3513, 0.4304, 0.3984, 0.5013, 0.3907, 0.5013, 0.3987, 0.4298, 0.407, 0.2657, 0.625, 0.2657, 0.5625, 0.2737, 0.5625, 0.2737, 0.625, 0.7343, 0.625, 0.7266, 0.6953, 0.718, 0.6958, 0.7263, 0.625, 0.5013, 0.8593, 0.4304, 0.8516, 0.4298, 0.843, 0.5013, 0.8513, 0.3637, 0.8794, 0.4325, 0.885, 0.433, 0.8936, 0.3648, 0.8885, 0.6363, 0.3706, 0.5688, 0.365, 0.5682, 0.3564, 0.6352, 0.3615, 0.5709, 0.3984, 0.7343, 0.5, 0.7263, 0.5, 0.5715, 0.407, 0.625, 0.8593, 0.5631, 0.8593, 0.5631, 0.8513, 0.625, 0.8513, 0.2343, 0.5, 0.2343, 0.5625, 0.2263, 0.5625, 0.2263, 0.5, 0.7544, 0.7613, 0.76, 0.6931, 0.7686, 0.6926, 0.7635, 0.7602, 0.2657, 0.75, 0.2657, 0.6875, 0.2737, 0.6875, 0.2737, 0.75, 0.7343, 0.5, 0.7343, 0.5625, 0.7263, 0.5625, 0.7263, 0.5])
me_cube_001.materials.append(mat_material_001)
me_cube_001.use_mirror_x = True
me_cube_001.use_mirror_y = True
me_cube_001.use_mirror_z = True
me_cube_001.use_paint_bone_selection = False
me_cube_001.use_paint_mask = True
me_cube_001.update()

# ---- objects
ob_wheel4 = bpy.data.objects.new('Wheel4', me_cube_001)

# ---- transforms, parenting, visibility, modifiers, constraints
ob_wheel4.location = (0.0, 0.0, 0.0)
ob_wheel4.use_mesh_mirror_x = True
ob_wheel4.use_mesh_mirror_y = True
ob_wheel4.use_mesh_mirror_z = True

# ---- collection membership
scene.collection.objects.link(ob_wheel4)

# ---- scene / render settings (as saved in the file)
scene.frame_start = 1; scene.frame_end = 250; scene.frame_set(1)
scene.render.engine = 'BLENDER_EEVEE_NEXT'
scene.cycles.sampling_pattern = 'TABULATED_SOBOL'
scene.cycles.use_light_tree = False
scene.view_settings.view_transform = 'Filmic'
bpy.context.view_layer.update()

# ---- added for rendering (the .blend has no active camera and no usable light): camera, sun
cam_auto = bpy.data.cameras.new('AutoCamera')
cam_auto.lens = 50.0
cam_auto.sensor_width = 36.0
cam_auto.clip_end = 1000.0
ob_auto_camera = bpy.data.objects.new('AutoCamera', cam_auto)
scene.collection.objects.link(ob_auto_camera)
ob_auto_camera.location = (3.93004, -4.71605, 3.14328)
ob_auto_camera.rotation_euler = (1.09748, -7.21219e-08, 0.694738)
scene.camera = ob_auto_camera
light_auto_sun = bpy.data.lights.new('AutoSun', 'SUN')
light_auto_sun.energy = 3.0
light_auto_sun.angle = 0.0523599
ob_auto_sun = bpy.data.objects.new('AutoSun', light_auto_sun)
scene.collection.objects.link(ob_auto_sun)
ob_auto_sun.rotation_euler = (0.872665, 0.174533, 0.523599)
bpy.context.view_layer.update()
